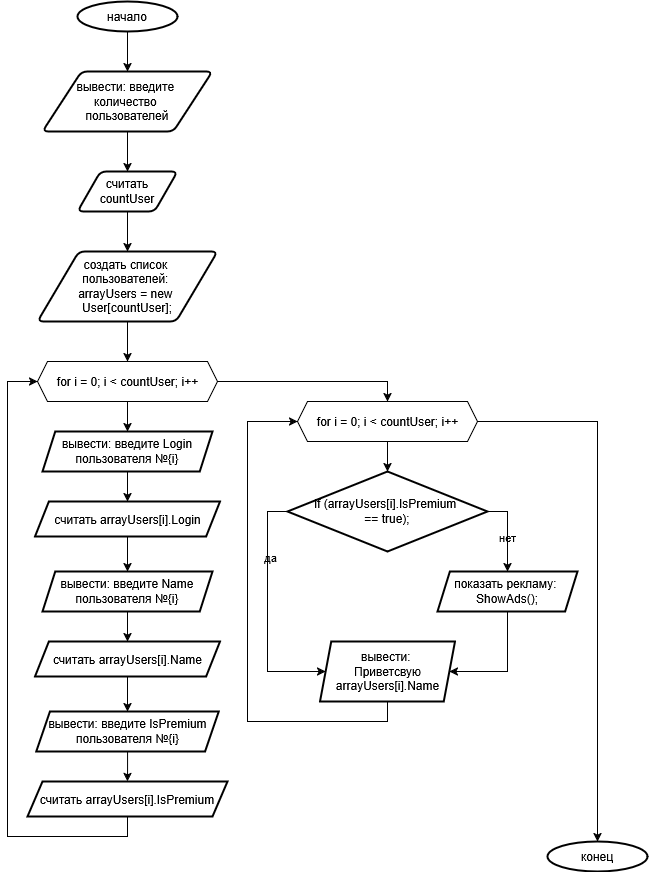

The diagram above was exported from draw.io. Its source (the exported page's mxGraphModel, read from the mxfile embedded in the PNG):
<mxGraphModel dx="1188" dy="632" grid="1" gridSize="10" guides="1" tooltips="1" connect="1" arrows="1" fold="1" page="1" pageScale="1" pageWidth="827" pageHeight="1169" background="light-dark(#FFFFFF, #757575)" math="0" shadow="0">
  <root>
    <mxCell id="0" />
    <mxCell id="1" parent="0" />
    <mxCell id="LvZXbnBoVArXnzL1CdUs-4" style="edgeStyle=orthogonalEdgeStyle;rounded=0;orthogonalLoop=1;jettySize=auto;html=1;exitX=0.5;exitY=1;exitDx=0;exitDy=0;exitPerimeter=0;entryX=0.5;entryY=0;entryDx=0;entryDy=0;labelBackgroundColor=none;fontColor=default;" edge="1" parent="1" source="LvZXbnBoVArXnzL1CdUs-1" target="LvZXbnBoVArXnzL1CdUs-2">
      <mxGeometry relative="1" as="geometry" />
    </mxCell>
    <mxCell id="LvZXbnBoVArXnzL1CdUs-1" value="начало" style="strokeWidth=2;html=1;shape=mxgraph.flowchart.start_1;whiteSpace=wrap;labelBackgroundColor=none;" vertex="1" parent="1">
      <mxGeometry x="90" y="50" width="100" height="30" as="geometry" />
    </mxCell>
    <mxCell id="LvZXbnBoVArXnzL1CdUs-15" style="edgeStyle=orthogonalEdgeStyle;rounded=0;orthogonalLoop=1;jettySize=auto;html=1;exitX=0.5;exitY=1;exitDx=0;exitDy=0;entryX=0.5;entryY=0;entryDx=0;entryDy=0;labelBackgroundColor=none;fontColor=default;" edge="1" parent="1" source="LvZXbnBoVArXnzL1CdUs-2" target="LvZXbnBoVArXnzL1CdUs-5">
      <mxGeometry relative="1" as="geometry" />
    </mxCell>
    <mxCell id="LvZXbnBoVArXnzL1CdUs-2" value="&lt;div&gt;вывести: введите&amp;nbsp;&lt;/div&gt;&lt;div&gt;количество&amp;nbsp;&lt;/div&gt;&lt;div&gt;пользователей&lt;/div&gt;" style="shape=parallelogram;html=1;strokeWidth=2;perimeter=parallelogramPerimeter;whiteSpace=wrap;rounded=1;arcSize=12;size=0.23;labelBackgroundColor=none;" vertex="1" parent="1">
      <mxGeometry x="55" y="120" width="170" height="60" as="geometry" />
    </mxCell>
    <mxCell id="LvZXbnBoVArXnzL1CdUs-16" style="edgeStyle=orthogonalEdgeStyle;rounded=0;orthogonalLoop=1;jettySize=auto;html=1;exitX=0.5;exitY=1;exitDx=0;exitDy=0;entryX=0.5;entryY=0;entryDx=0;entryDy=0;labelBackgroundColor=none;fontColor=default;" edge="1" parent="1" source="LvZXbnBoVArXnzL1CdUs-5" target="LvZXbnBoVArXnzL1CdUs-6">
      <mxGeometry relative="1" as="geometry" />
    </mxCell>
    <mxCell id="LvZXbnBoVArXnzL1CdUs-5" value="считать countUser" style="shape=parallelogram;html=1;strokeWidth=2;perimeter=parallelogramPerimeter;whiteSpace=wrap;rounded=1;arcSize=12;size=0.23;labelBackgroundColor=none;" vertex="1" parent="1">
      <mxGeometry x="90" y="220" width="100" height="40" as="geometry" />
    </mxCell>
    <mxCell id="LvZXbnBoVArXnzL1CdUs-17" style="edgeStyle=orthogonalEdgeStyle;rounded=0;orthogonalLoop=1;jettySize=auto;html=1;exitX=0.5;exitY=1;exitDx=0;exitDy=0;entryX=0.5;entryY=0;entryDx=0;entryDy=0;labelBackgroundColor=none;fontColor=default;" edge="1" parent="1" source="LvZXbnBoVArXnzL1CdUs-6" target="LvZXbnBoVArXnzL1CdUs-8">
      <mxGeometry relative="1" as="geometry" />
    </mxCell>
    <mxCell id="LvZXbnBoVArXnzL1CdUs-6" value="&lt;div&gt;создать список&amp;nbsp;&lt;/div&gt;&lt;div&gt;пользователей:&amp;nbsp;&lt;/div&gt;&lt;div&gt;arrayUsers = new&amp;nbsp;&lt;/div&gt;&lt;div&gt;User[countUser];&lt;/div&gt;" style="shape=parallelogram;html=1;strokeWidth=2;perimeter=parallelogramPerimeter;whiteSpace=wrap;rounded=1;arcSize=12;size=0.23;labelBackgroundColor=none;" vertex="1" parent="1">
      <mxGeometry x="50" y="300" width="180" height="70" as="geometry" />
    </mxCell>
    <mxCell id="LvZXbnBoVArXnzL1CdUs-18" style="edgeStyle=orthogonalEdgeStyle;rounded=0;orthogonalLoop=1;jettySize=auto;html=1;exitX=0.5;exitY=1;exitDx=0;exitDy=0;entryX=0.5;entryY=0;entryDx=0;entryDy=0;labelBackgroundColor=none;fontColor=default;" edge="1" parent="1" source="LvZXbnBoVArXnzL1CdUs-8" target="LvZXbnBoVArXnzL1CdUs-9">
      <mxGeometry relative="1" as="geometry" />
    </mxCell>
    <mxCell id="LvZXbnBoVArXnzL1CdUs-26" style="edgeStyle=orthogonalEdgeStyle;rounded=0;orthogonalLoop=1;jettySize=auto;html=1;exitX=1;exitY=0.5;exitDx=0;exitDy=0;entryX=0.5;entryY=0;entryDx=0;entryDy=0;labelBackgroundColor=none;fontColor=default;" edge="1" parent="1" source="LvZXbnBoVArXnzL1CdUs-8" target="LvZXbnBoVArXnzL1CdUs-25">
      <mxGeometry relative="1" as="geometry">
        <mxPoint x="350" y="429.66666666666674" as="targetPoint" />
      </mxGeometry>
    </mxCell>
    <mxCell id="LvZXbnBoVArXnzL1CdUs-8" value="&lt;div align=&quot;center&quot; style=&quot;padding-top: 0px; padding-right: 0px; padding-bottom: 0px; margin: 0px;&quot;&gt;for i = 0; i &amp;lt; countUser; i++&lt;/div&gt;" style="verticalLabelPosition=middle;verticalAlign=middle;html=1;shape=hexagon;perimeter=hexagonPerimeter2;arcSize=6;size=0.05555555555555555;align=center;fontFamily=Helvetica;direction=east;flipH=0;flipV=0;horizontal=1;labelPosition=center;labelBackgroundColor=none;" vertex="1" parent="1">
      <mxGeometry x="50" y="410" width="180" height="40" as="geometry" />
    </mxCell>
    <mxCell id="LvZXbnBoVArXnzL1CdUs-19" style="edgeStyle=orthogonalEdgeStyle;rounded=0;orthogonalLoop=1;jettySize=auto;html=1;exitX=0.5;exitY=1;exitDx=0;exitDy=0;entryX=0.5;entryY=0;entryDx=0;entryDy=0;labelBackgroundColor=none;fontColor=default;" edge="1" parent="1" source="LvZXbnBoVArXnzL1CdUs-9" target="LvZXbnBoVArXnzL1CdUs-10">
      <mxGeometry relative="1" as="geometry" />
    </mxCell>
    <mxCell id="LvZXbnBoVArXnzL1CdUs-9" value="вывести: введите Login пользователя №{i}" style="shape=parallelogram;html=1;strokeWidth=2;perimeter=parallelogramPerimeter;whiteSpace=wrap;rounded=1;arcSize=0;size=0.07500000000000001;labelBackgroundColor=none;" vertex="1" parent="1">
      <mxGeometry x="55" y="480" width="170" height="40" as="geometry" />
    </mxCell>
    <mxCell id="LvZXbnBoVArXnzL1CdUs-20" style="edgeStyle=orthogonalEdgeStyle;rounded=0;orthogonalLoop=1;jettySize=auto;html=1;exitX=0.5;exitY=1;exitDx=0;exitDy=0;entryX=0.5;entryY=0;entryDx=0;entryDy=0;labelBackgroundColor=none;fontColor=default;" edge="1" parent="1" source="LvZXbnBoVArXnzL1CdUs-10" target="LvZXbnBoVArXnzL1CdUs-11">
      <mxGeometry relative="1" as="geometry" />
    </mxCell>
    <mxCell id="LvZXbnBoVArXnzL1CdUs-10" value="считать arrayUsers[i].Login" style="shape=parallelogram;html=1;strokeWidth=2;perimeter=parallelogramPerimeter;whiteSpace=wrap;rounded=1;arcSize=0;size=0.07500000000000001;labelBackgroundColor=none;" vertex="1" parent="1">
      <mxGeometry x="47.5" y="550" width="185" height="35" as="geometry" />
    </mxCell>
    <mxCell id="LvZXbnBoVArXnzL1CdUs-21" style="edgeStyle=orthogonalEdgeStyle;rounded=0;orthogonalLoop=1;jettySize=auto;html=1;exitX=0.5;exitY=1;exitDx=0;exitDy=0;entryX=0.5;entryY=0;entryDx=0;entryDy=0;labelBackgroundColor=none;fontColor=default;" edge="1" parent="1" source="LvZXbnBoVArXnzL1CdUs-11" target="LvZXbnBoVArXnzL1CdUs-12">
      <mxGeometry relative="1" as="geometry" />
    </mxCell>
    <mxCell id="LvZXbnBoVArXnzL1CdUs-11" value="вывести: введите Name пользователя №{i}" style="shape=parallelogram;html=1;strokeWidth=2;perimeter=parallelogramPerimeter;whiteSpace=wrap;rounded=1;arcSize=0;size=0.07500000000000001;labelBackgroundColor=none;" vertex="1" parent="1">
      <mxGeometry x="55" y="620" width="170" height="40" as="geometry" />
    </mxCell>
    <mxCell id="LvZXbnBoVArXnzL1CdUs-22" style="edgeStyle=orthogonalEdgeStyle;rounded=0;orthogonalLoop=1;jettySize=auto;html=1;exitX=0.5;exitY=1;exitDx=0;exitDy=0;entryX=0.5;entryY=0;entryDx=0;entryDy=0;labelBackgroundColor=none;fontColor=default;" edge="1" parent="1" source="LvZXbnBoVArXnzL1CdUs-12" target="LvZXbnBoVArXnzL1CdUs-13">
      <mxGeometry relative="1" as="geometry" />
    </mxCell>
    <mxCell id="LvZXbnBoVArXnzL1CdUs-12" value="считать arrayUsers[i].Name" style="shape=parallelogram;html=1;strokeWidth=2;perimeter=parallelogramPerimeter;whiteSpace=wrap;rounded=1;arcSize=0;size=0.07500000000000001;labelBackgroundColor=none;" vertex="1" parent="1">
      <mxGeometry x="47.5" y="690" width="185" height="35" as="geometry" />
    </mxCell>
    <mxCell id="LvZXbnBoVArXnzL1CdUs-23" value="" style="edgeStyle=orthogonalEdgeStyle;rounded=0;orthogonalLoop=1;jettySize=auto;html=1;labelBackgroundColor=none;fontColor=default;" edge="1" parent="1" source="LvZXbnBoVArXnzL1CdUs-13" target="LvZXbnBoVArXnzL1CdUs-14">
      <mxGeometry relative="1" as="geometry" />
    </mxCell>
    <mxCell id="LvZXbnBoVArXnzL1CdUs-13" value="вывести: введите IsPremium пользователя №{i}" style="shape=parallelogram;html=1;strokeWidth=2;perimeter=parallelogramPerimeter;whiteSpace=wrap;rounded=1;arcSize=0;size=0.07500000000000001;labelBackgroundColor=none;" vertex="1" parent="1">
      <mxGeometry x="48.75" y="760" width="182.5" height="40" as="geometry" />
    </mxCell>
    <mxCell id="LvZXbnBoVArXnzL1CdUs-24" style="edgeStyle=orthogonalEdgeStyle;rounded=0;orthogonalLoop=1;jettySize=auto;html=1;exitX=0.5;exitY=1;exitDx=0;exitDy=0;entryX=0;entryY=0.5;entryDx=0;entryDy=0;labelBackgroundColor=none;fontColor=default;" edge="1" parent="1" source="LvZXbnBoVArXnzL1CdUs-14" target="LvZXbnBoVArXnzL1CdUs-8">
      <mxGeometry relative="1" as="geometry">
        <mxPoint x="10" y="410" as="targetPoint" />
        <Array as="points">
          <mxPoint x="140" y="885" />
          <mxPoint x="20" y="885" />
          <mxPoint x="20" y="430" />
        </Array>
      </mxGeometry>
    </mxCell>
    <mxCell id="LvZXbnBoVArXnzL1CdUs-14" value="считать arrayUsers[i].IsPremium" style="shape=parallelogram;html=1;strokeWidth=2;perimeter=parallelogramPerimeter;whiteSpace=wrap;rounded=1;arcSize=0;size=0.07500000000000001;labelBackgroundColor=none;" vertex="1" parent="1">
      <mxGeometry x="40" y="830" width="200" height="35" as="geometry" />
    </mxCell>
    <mxCell id="LvZXbnBoVArXnzL1CdUs-25" value="&lt;div align=&quot;center&quot; style=&quot;padding-top: 0px; padding-right: 0px; padding-bottom: 0px; margin: 0px;&quot;&gt;for i = 0; i &amp;lt; countUser; i++&lt;/div&gt;" style="verticalLabelPosition=middle;verticalAlign=middle;html=1;shape=hexagon;perimeter=hexagonPerimeter2;arcSize=6;size=0.05555555555555555;align=center;fontFamily=Helvetica;direction=east;flipH=0;flipV=0;horizontal=1;labelPosition=center;labelBackgroundColor=none;" vertex="1" parent="1">
      <mxGeometry x="310" y="450" width="180" height="40" as="geometry" />
    </mxCell>
    <mxCell id="LvZXbnBoVArXnzL1CdUs-30" style="edgeStyle=orthogonalEdgeStyle;rounded=0;orthogonalLoop=1;jettySize=auto;html=1;exitX=0;exitY=0.5;exitDx=0;exitDy=0;exitPerimeter=0;entryX=0;entryY=0.5;entryDx=0;entryDy=0;labelBackgroundColor=none;fontColor=default;" edge="1" parent="1" source="LvZXbnBoVArXnzL1CdUs-27" target="LvZXbnBoVArXnzL1CdUs-28">
      <mxGeometry relative="1" as="geometry">
        <Array as="points">
          <mxPoint x="280" y="560" />
          <mxPoint x="280" y="720" />
        </Array>
      </mxGeometry>
    </mxCell>
    <mxCell id="LvZXbnBoVArXnzL1CdUs-31" value="да" style="edgeLabel;html=1;align=center;verticalAlign=middle;resizable=0;points=[];labelBackgroundColor=none;" vertex="1" connectable="0" parent="LvZXbnBoVArXnzL1CdUs-30">
      <mxGeometry x="-0.4499" y="2" relative="1" as="geometry">
        <mxPoint as="offset" />
      </mxGeometry>
    </mxCell>
    <mxCell id="LvZXbnBoVArXnzL1CdUs-32" style="edgeStyle=orthogonalEdgeStyle;rounded=0;orthogonalLoop=1;jettySize=auto;html=1;exitX=1;exitY=0.5;exitDx=0;exitDy=0;exitPerimeter=0;entryX=0.5;entryY=0;entryDx=0;entryDy=0;labelBackgroundColor=none;fontColor=default;" edge="1" parent="1" source="LvZXbnBoVArXnzL1CdUs-27" target="LvZXbnBoVArXnzL1CdUs-29">
      <mxGeometry relative="1" as="geometry" />
    </mxCell>
    <mxCell id="LvZXbnBoVArXnzL1CdUs-33" value="нет" style="edgeLabel;html=1;align=center;verticalAlign=middle;resizable=0;points=[];labelBackgroundColor=none;" vertex="1" connectable="0" parent="LvZXbnBoVArXnzL1CdUs-32">
      <mxGeometry x="0.1167" y="-1" relative="1" as="geometry">
        <mxPoint as="offset" />
      </mxGeometry>
    </mxCell>
    <mxCell id="LvZXbnBoVArXnzL1CdUs-27" value="&lt;div&gt;if (arrayUsers[i].IsPremium&amp;nbsp;&lt;/div&gt;&lt;div&gt;== true);&lt;/div&gt;" style="strokeWidth=2;html=1;shape=mxgraph.flowchart.decision;whiteSpace=wrap;labelBackgroundColor=none;" vertex="1" parent="1">
      <mxGeometry x="300" y="520" width="200" height="80" as="geometry" />
    </mxCell>
    <mxCell id="LvZXbnBoVArXnzL1CdUs-36" style="edgeStyle=orthogonalEdgeStyle;rounded=0;orthogonalLoop=1;jettySize=auto;html=1;exitX=0.5;exitY=1;exitDx=0;exitDy=0;entryX=0;entryY=0.5;entryDx=0;entryDy=0;labelBackgroundColor=none;fontColor=default;" edge="1" parent="1" source="LvZXbnBoVArXnzL1CdUs-28" target="LvZXbnBoVArXnzL1CdUs-25">
      <mxGeometry relative="1" as="geometry">
        <mxPoint x="390" y="780" as="targetPoint" />
        <Array as="points">
          <mxPoint x="400" y="770" />
          <mxPoint x="260" y="770" />
          <mxPoint x="260" y="470" />
        </Array>
      </mxGeometry>
    </mxCell>
    <mxCell id="LvZXbnBoVArXnzL1CdUs-28" value="&lt;div&gt;вывести:&amp;nbsp;&lt;/div&gt;&lt;div&gt;Приветсвую arrayUsers[i].Name&lt;/div&gt;" style="shape=parallelogram;html=1;strokeWidth=2;perimeter=parallelogramPerimeter;whiteSpace=wrap;rounded=1;arcSize=0;size=0.08333333333333333;labelBackgroundColor=none;" vertex="1" parent="1">
      <mxGeometry x="332.5" y="690" width="135" height="60" as="geometry" />
    </mxCell>
    <mxCell id="LvZXbnBoVArXnzL1CdUs-34" style="edgeStyle=orthogonalEdgeStyle;rounded=0;orthogonalLoop=1;jettySize=auto;html=1;exitX=0.5;exitY=1;exitDx=0;exitDy=0;entryX=1;entryY=0.5;entryDx=0;entryDy=0;labelBackgroundColor=none;fontColor=default;" edge="1" parent="1" source="LvZXbnBoVArXnzL1CdUs-29" target="LvZXbnBoVArXnzL1CdUs-28">
      <mxGeometry relative="1" as="geometry">
        <Array as="points">
          <mxPoint x="520" y="720" />
        </Array>
      </mxGeometry>
    </mxCell>
    <mxCell id="LvZXbnBoVArXnzL1CdUs-29" value="&lt;div&gt;показать рекламу:&amp;nbsp;&lt;/div&gt;&lt;div&gt;ShowAds();&lt;/div&gt;" style="shape=parallelogram;html=1;strokeWidth=2;perimeter=parallelogramPerimeter;whiteSpace=wrap;rounded=1;arcSize=0;size=0.08823529411764705;labelBackgroundColor=none;" vertex="1" parent="1">
      <mxGeometry x="450" y="620" width="140" height="40" as="geometry" />
    </mxCell>
    <mxCell id="LvZXbnBoVArXnzL1CdUs-35" style="edgeStyle=orthogonalEdgeStyle;rounded=0;orthogonalLoop=1;jettySize=auto;html=1;exitX=0.5;exitY=1;exitDx=0;exitDy=0;entryX=0.5;entryY=0;entryDx=0;entryDy=0;entryPerimeter=0;labelBackgroundColor=none;fontColor=default;" edge="1" parent="1" source="LvZXbnBoVArXnzL1CdUs-25" target="LvZXbnBoVArXnzL1CdUs-27">
      <mxGeometry relative="1" as="geometry" />
    </mxCell>
    <mxCell id="LvZXbnBoVArXnzL1CdUs-37" value="&lt;div&gt;конец&lt;/div&gt;" style="strokeWidth=2;html=1;shape=mxgraph.flowchart.start_1;whiteSpace=wrap;labelBackgroundColor=none;" vertex="1" parent="1">
      <mxGeometry x="560" y="890" width="100" height="30" as="geometry" />
    </mxCell>
    <mxCell id="LvZXbnBoVArXnzL1CdUs-38" style="edgeStyle=orthogonalEdgeStyle;rounded=0;orthogonalLoop=1;jettySize=auto;html=1;exitX=1;exitY=0.5;exitDx=0;exitDy=0;entryX=0.5;entryY=0;entryDx=0;entryDy=0;entryPerimeter=0;labelBackgroundColor=none;fontColor=default;" edge="1" parent="1" source="LvZXbnBoVArXnzL1CdUs-25" target="LvZXbnBoVArXnzL1CdUs-37">
      <mxGeometry relative="1" as="geometry" />
    </mxCell>
  </root>
</mxGraphModel>